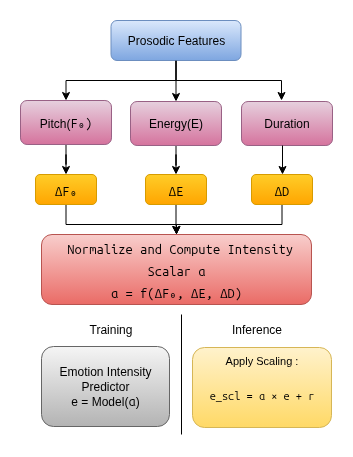

The diagram above was exported from draw.io. Its source (the exported page's mxGraphModel, read from the mxfile embedded in the PNG):
<mxGraphModel dx="1717" dy="3729" grid="1" gridSize="10" guides="1" tooltips="1" connect="1" arrows="1" fold="1" page="1" pageScale="1" pageWidth="850" pageHeight="1100" background="#ffffff" math="0" shadow="0">
  <root>
    <mxCell id="0" />
    <mxCell id="1" parent="0" />
    <mxCell id="2" style="edgeStyle=orthogonalEdgeStyle;rounded=0;orthogonalLoop=1;jettySize=auto;html=1;entryX=0.5;entryY=0;entryDx=0;entryDy=0;" edge="1" source="4" target="6" parent="1">
      <mxGeometry relative="1" as="geometry">
        <Array as="points">
          <mxPoint x="4065" y="-2984" />
          <mxPoint x="3955" y="-2984" />
        </Array>
      </mxGeometry>
    </mxCell>
    <mxCell id="3" style="edgeStyle=orthogonalEdgeStyle;rounded=0;orthogonalLoop=1;jettySize=auto;html=1;entryX=0.5;entryY=0;entryDx=0;entryDy=0;" edge="1" source="4" target="8" parent="1">
      <mxGeometry relative="1" as="geometry" />
    </mxCell>
    <mxCell id="4" value="Prosodic Features" style="rounded=1;whiteSpace=wrap;html=1;fillColor=#dae8fc;strokeColor=#6c8ebf;gradientColor=#7ea6e0;fontColor=light-dark(#000000,#FFFFFF);" vertex="1" parent="1">
      <mxGeometry x="3999.5" y="-3044" width="130" height="40" as="geometry" />
    </mxCell>
    <mxCell id="5" style="edgeStyle=orthogonalEdgeStyle;rounded=0;orthogonalLoop=1;jettySize=auto;html=1;entryX=0.5;entryY=0;entryDx=0;entryDy=0;" edge="1" source="6" target="11" parent="1">
      <mxGeometry relative="1" as="geometry" />
    </mxCell>
    <mxCell id="6" value="Pitch(&lt;span style=&quot;font-family: Menlo, Monaco, &amp;quot;Cascadia Mono&amp;quot;, Consolas, &amp;quot;Ubuntu Mono&amp;quot;, &amp;quot;DejaVu Sans Mono&amp;quot;, &amp;quot;Liberation Mono&amp;quot;, &amp;quot;JetBrains Mono&amp;quot;, &amp;quot;Fira Code&amp;quot;, Cousine, &amp;quot;Roboto Mono&amp;quot;, &amp;quot;Courier New&amp;quot;, Courier, sans-serif, system-ui; font-size: 13px; text-align: start; background-color: transparent;&quot;&gt;F₀)&lt;/span&gt;" style="rounded=1;whiteSpace=wrap;html=1;fillColor=#e6d0de;strokeColor=#996185;gradientColor=#d5739d;" vertex="1" parent="1">
      <mxGeometry x="3909" y="-2964" width="91" height="44" as="geometry" />
    </mxCell>
    <mxCell id="7" style="edgeStyle=orthogonalEdgeStyle;rounded=0;orthogonalLoop=1;jettySize=auto;html=1;entryX=0.5;entryY=0;entryDx=0;entryDy=0;" edge="1" source="8" target="13" parent="1">
      <mxGeometry relative="1" as="geometry" />
    </mxCell>
    <mxCell id="8" value="Energy(E)" style="rounded=1;whiteSpace=wrap;html=1;fillColor=#e6d0de;strokeColor=#996185;gradientColor=#d5739d;" vertex="1" parent="1">
      <mxGeometry x="4019" y="-2963" width="91" height="44" as="geometry" />
    </mxCell>
    <mxCell id="9" value="Duration" style="rounded=1;whiteSpace=wrap;html=1;fillColor=#e6d0de;strokeColor=#996185;gradientColor=#d5739d;" vertex="1" parent="1">
      <mxGeometry x="4130" y="-2963" width="91" height="44" as="geometry" />
    </mxCell>
    <mxCell id="10" style="edgeStyle=orthogonalEdgeStyle;rounded=0;orthogonalLoop=1;jettySize=auto;html=1;entryX=0.5;entryY=0;entryDx=0;entryDy=0;" edge="1" source="11" target="16" parent="1">
      <mxGeometry relative="1" as="geometry">
        <Array as="points">
          <mxPoint x="3955" y="-2840" />
          <mxPoint x="4065" y="-2840" />
        </Array>
      </mxGeometry>
    </mxCell>
    <mxCell id="11" value="&lt;pre style=&quot;font-variant-numeric: normal; font-variant-east-asian: normal; font-variant-alternates: normal; font-size-adjust: none; font-kerning: auto; font-optical-sizing: auto; font-feature-settings: normal; font-variation-settings: normal; font-variant-position: normal; font-variant-emoji: normal; font-stretch: normal; font-size: 13px; line-height: 22px; font-family: Menlo, Monaco, &amp;quot;Cascadia Mono&amp;quot;, Consolas, &amp;quot;Ubuntu Mono&amp;quot;, &amp;quot;DejaVu Sans Mono&amp;quot;, &amp;quot;Liberation Mono&amp;quot;, &amp;quot;JetBrains Mono&amp;quot;, &amp;quot;Fira Code&amp;quot;, Cousine, &amp;quot;Roboto Mono&amp;quot;, &amp;quot;Courier New&amp;quot;, Courier, sans-serif, system-ui; overflow: auto; text-wrap-mode: wrap; word-break: break-all; padding: 16px; text-align: start; margin: 0px !important;&quot;&gt;∆F₀&lt;/pre&gt;" style="rounded=1;whiteSpace=wrap;html=1;fillColor=#ffcd28;strokeColor=#d79b00;gradientColor=#ffa500;" vertex="1" parent="1">
      <mxGeometry x="3924" y="-2890" width="61" height="30" as="geometry" />
    </mxCell>
    <mxCell id="12" style="edgeStyle=orthogonalEdgeStyle;rounded=0;orthogonalLoop=1;jettySize=auto;html=1;" edge="1" source="13" target="16" parent="1">
      <mxGeometry relative="1" as="geometry" />
    </mxCell>
    <mxCell id="13" value="&lt;pre style=&quot;font-variant-numeric: normal; font-variant-east-asian: normal; font-variant-alternates: normal; font-size-adjust: none; font-kerning: auto; font-optical-sizing: auto; font-feature-settings: normal; font-variation-settings: normal; font-variant-position: normal; font-variant-emoji: normal; font-stretch: normal; font-size: 13px; line-height: 22px; font-family: Menlo, Monaco, &amp;quot;Cascadia Mono&amp;quot;, Consolas, &amp;quot;Ubuntu Mono&amp;quot;, &amp;quot;DejaVu Sans Mono&amp;quot;, &amp;quot;Liberation Mono&amp;quot;, &amp;quot;JetBrains Mono&amp;quot;, &amp;quot;Fira Code&amp;quot;, Cousine, &amp;quot;Roboto Mono&amp;quot;, &amp;quot;Courier New&amp;quot;, Courier, sans-serif, system-ui; overflow: auto; text-wrap-mode: wrap; word-break: break-all; padding: 16px; text-align: start; margin: 0px !important;&quot;&gt;∆E&lt;/pre&gt;" style="rounded=1;whiteSpace=wrap;html=1;fillColor=#ffcd28;strokeColor=#d79b00;gradientColor=#ffa500;" vertex="1" parent="1">
      <mxGeometry x="4034" y="-2890" width="61" height="30" as="geometry" />
    </mxCell>
    <mxCell id="14" style="edgeStyle=orthogonalEdgeStyle;rounded=0;orthogonalLoop=1;jettySize=auto;html=1;entryX=0.5;entryY=0;entryDx=0;entryDy=0;" edge="1" source="15" target="16" parent="1">
      <mxGeometry relative="1" as="geometry">
        <Array as="points">
          <mxPoint x="4171" y="-2840" />
          <mxPoint x="4065" y="-2840" />
        </Array>
      </mxGeometry>
    </mxCell>
    <mxCell id="15" value="&lt;pre style=&quot;font-variant-numeric: normal; font-variant-east-asian: normal; font-variant-alternates: normal; font-size-adjust: none; font-kerning: auto; font-optical-sizing: auto; font-feature-settings: normal; font-variation-settings: normal; font-variant-position: normal; font-variant-emoji: normal; font-stretch: normal; font-size: 13px; line-height: 22px; font-family: Menlo, Monaco, &amp;quot;Cascadia Mono&amp;quot;, Consolas, &amp;quot;Ubuntu Mono&amp;quot;, &amp;quot;DejaVu Sans Mono&amp;quot;, &amp;quot;Liberation Mono&amp;quot;, &amp;quot;JetBrains Mono&amp;quot;, &amp;quot;Fira Code&amp;quot;, Cousine, &amp;quot;Roboto Mono&amp;quot;, &amp;quot;Courier New&amp;quot;, Courier, sans-serif, system-ui; overflow: auto; text-wrap-mode: wrap; word-break: break-all; padding: 16px; text-align: start; margin: 0px !important;&quot;&gt;∆D&lt;/pre&gt;" style="rounded=1;whiteSpace=wrap;html=1;fillColor=#ffcd28;strokeColor=#d79b00;gradientColor=#ffa500;" vertex="1" parent="1">
      <mxGeometry x="4140" y="-2890" width="61" height="30" as="geometry" />
    </mxCell>
    <mxCell id="16" value="&lt;pre style=&quot;font-variant-numeric: normal; font-variant-east-asian: normal; font-variant-alternates: normal; font-size-adjust: none; font-kerning: auto; font-optical-sizing: auto; font-feature-settings: normal; font-variation-settings: normal; font-variant-position: normal; font-variant-emoji: normal; font-stretch: normal; font-size: 13px; line-height: 22px; font-family: Menlo, Monaco, &amp;quot;Cascadia Mono&amp;quot;, Consolas, &amp;quot;Ubuntu Mono&amp;quot;, &amp;quot;DejaVu Sans Mono&amp;quot;, &amp;quot;Liberation Mono&amp;quot;, &amp;quot;JetBrains Mono&amp;quot;, &amp;quot;Fira Code&amp;quot;, Cousine, &amp;quot;Roboto Mono&amp;quot;, &amp;quot;Courier New&amp;quot;, Courier, sans-serif, system-ui; overflow: auto; text-wrap-mode: wrap; word-break: break-all; padding: 16px; margin: 0px !important;&quot;&gt;&lt;span style=&quot;background-color: transparent; white-space-collapse: collapse;&quot;&gt;&amp;nbsp;Normalize and Compute Intensity Scalar&amp;nbsp;&lt;/span&gt;α&lt;br&gt;&amp;nbsp;α = f(∆F₀, ∆E, ∆D)&amp;nbsp;&lt;/pre&gt;" style="rounded=1;whiteSpace=wrap;html=1;fillColor=#f8cecc;strokeColor=#b85450;gradientColor=#ea6b66;align=center;fontColor=light-dark(#000000,#FFFFFF);" vertex="1" parent="1">
      <mxGeometry x="3930" y="-2830" width="270" height="70" as="geometry" />
    </mxCell>
    <mxCell id="17" value="" style="endArrow=none;html=1;rounded=0;fontColor=light-dark(#000000,#FFFFFF);" edge="1" parent="1">
      <mxGeometry width="50" height="50" relative="1" as="geometry">
        <mxPoint x="4070" y="-2630" as="sourcePoint" />
        <mxPoint x="4070" y="-2750" as="targetPoint" />
      </mxGeometry>
    </mxCell>
    <mxCell id="18" value="Training" style="text;html=1;align=center;verticalAlign=middle;resizable=0;points=[];autosize=1;strokeColor=none;fillColor=none;fontColor=light-dark(#000000,#FFFFFF);" vertex="1" parent="1">
      <mxGeometry x="3964" y="-2750" width="70" height="30" as="geometry" />
    </mxCell>
    <mxCell id="19" value="&lt;font&gt;Inference&lt;/font&gt;" style="text;html=1;align=center;verticalAlign=middle;resizable=0;points=[];autosize=1;strokeColor=none;fillColor=none;fontColor=light-dark(#000000,#FFFFFF);" vertex="1" parent="1">
      <mxGeometry x="4110" y="-2750" width="70" height="30" as="geometry" />
    </mxCell>
    <mxCell id="20" value="Emotion Intensity Predictor&lt;div&gt;e = Model(&lt;span style=&quot;font-family: Menlo, Monaco, &amp;quot;Cascadia Mono&amp;quot;, Consolas, &amp;quot;Ubuntu Mono&amp;quot;, &amp;quot;DejaVu Sans Mono&amp;quot;, &amp;quot;Liberation Mono&amp;quot;, &amp;quot;JetBrains Mono&amp;quot;, &amp;quot;Fira Code&amp;quot;, Cousine, &amp;quot;Roboto Mono&amp;quot;, &amp;quot;Courier New&amp;quot;, Courier, sans-serif, system-ui; font-size: 13px; background-color: transparent;&quot;&gt;α&lt;/span&gt;&lt;span style=&quot;background-color: transparent;&quot;&gt;)&lt;/span&gt;&lt;/div&gt;" style="rounded=1;whiteSpace=wrap;html=1;fillColor=#f5f5f5;strokeColor=#666666;gradientColor=#b3b3b3;" vertex="1" parent="1">
      <mxGeometry x="3930" y="-2718" width="128" height="80" as="geometry" />
    </mxCell>
    <mxCell id="21" value="&lt;font style=&quot;font-size: 11px;&quot;&gt;Apply Scaling :&lt;/font&gt;&lt;div&gt;&lt;pre style=&quot;font-variant-numeric: normal; font-variant-east-asian: normal; font-variant-alternates: normal; font-size-adjust: none; font-kerning: auto; font-optical-sizing: auto; font-feature-settings: normal; font-variation-settings: normal; font-variant-position: normal; font-variant-emoji: normal; font-stretch: normal; line-height: 22px; font-family: Menlo, Monaco, &amp;quot;Cascadia Mono&amp;quot;, Consolas, &amp;quot;Ubuntu Mono&amp;quot;, &amp;quot;DejaVu Sans Mono&amp;quot;, &amp;quot;Liberation Mono&amp;quot;, &amp;quot;JetBrains Mono&amp;quot;, &amp;quot;Fira Code&amp;quot;, Cousine, &amp;quot;Roboto Mono&amp;quot;, &amp;quot;Courier New&amp;quot;, Courier, sans-serif, system-ui; overflow: auto; text-wrap-mode: wrap; word-break: break-all; padding: 16px; text-align: start; margin: 0px !important;&quot;&gt;&lt;font style=&quot;font-size: 11px;&quot;&gt;e_scl = α × e + r&lt;/font&gt;&lt;/pre&gt;&lt;/div&gt;" style="rounded=1;whiteSpace=wrap;html=1;fillColor=#fff2cc;gradientColor=#ffd966;strokeColor=#d6b656;" vertex="1" parent="1">
      <mxGeometry x="4081" y="-2717" width="139" height="80" as="geometry" />
    </mxCell>
    <mxCell id="22" style="edgeStyle=orthogonalEdgeStyle;rounded=0;orthogonalLoop=1;jettySize=auto;html=1;entryX=0.5;entryY=0;entryDx=0;entryDy=0;" edge="1" parent="1">
      <mxGeometry relative="1" as="geometry">
        <mxPoint x="4171" y="-2919" as="sourcePoint" />
        <mxPoint x="4171" y="-2890" as="targetPoint" />
      </mxGeometry>
    </mxCell>
    <mxCell id="23" style="edgeStyle=orthogonalEdgeStyle;rounded=0;orthogonalLoop=1;jettySize=auto;html=1;entryX=0.44;entryY=0.068;entryDx=0;entryDy=0;entryPerimeter=0;" edge="1" parent="1">
      <mxGeometry relative="1" as="geometry">
        <mxPoint x="4064.5" y="-3003.99" as="sourcePoint" />
        <mxPoint x="4170.04" y="-2963.9979999999996" as="targetPoint" />
        <Array as="points">
          <mxPoint x="4065" y="-2983.99" />
          <mxPoint x="4170" y="-2983.99" />
        </Array>
      </mxGeometry>
    </mxCell>
  </root>
</mxGraphModel>